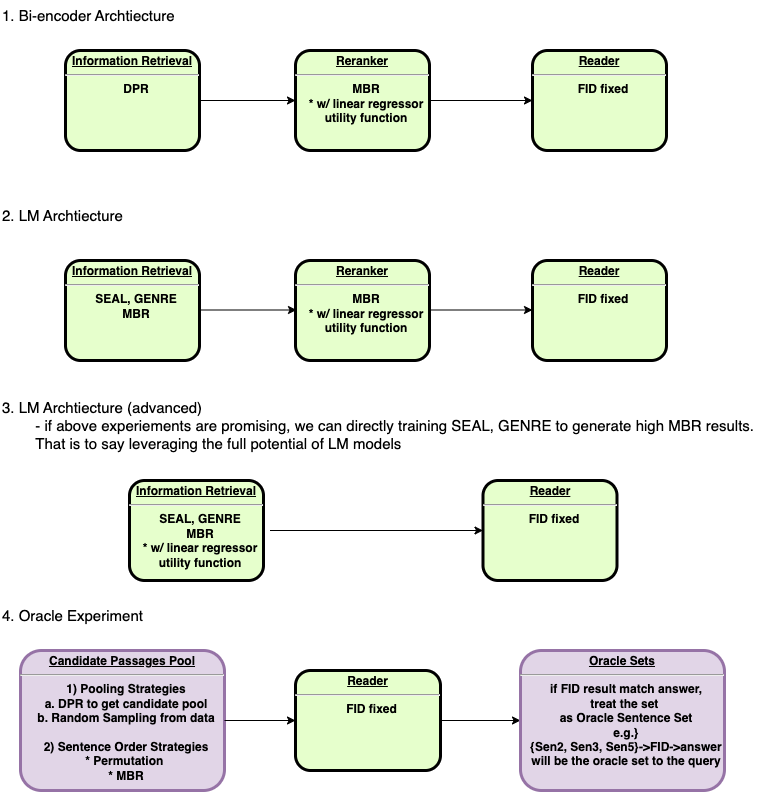

The diagram above was exported from draw.io. Its source (the exported page's mxGraphModel, read from the mxfile embedded in the PNG):
<mxGraphModel dx="946" dy="544" grid="1" gridSize="10" guides="1" tooltips="1" connect="1" arrows="1" fold="1" page="1" pageScale="1" pageWidth="826" pageHeight="1169" background="none" math="0" shadow="0">
  <root>
    <mxCell id="0" />
    <mxCell id="1" parent="0" />
    <mxCell id="_PLSZ536hDrQsVR57aRY-107" style="edgeStyle=orthogonalEdgeStyle;rounded=0;orthogonalLoop=1;jettySize=auto;html=1;exitX=1;exitY=0.5;exitDx=0;exitDy=0;entryX=0;entryY=0.5;entryDx=0;entryDy=0;fontSize=15;" edge="1" parent="1" source="6" target="_PLSZ536hDrQsVR57aRY-99">
      <mxGeometry relative="1" as="geometry" />
    </mxCell>
    <mxCell id="6" value="&lt;p style=&quot;margin: 4px 0px 0px; text-decoration: underline;&quot;&gt;&lt;strong&gt;Information Retrieval&lt;br&gt;&lt;/strong&gt;&lt;/p&gt;&lt;hr&gt;&lt;p style=&quot;margin: 0px; margin-left: 8px;&quot;&gt;DPR&lt;/p&gt;" style="verticalAlign=middle;align=center;overflow=fill;fontSize=12;fontFamily=Helvetica;html=1;rounded=1;fontStyle=1;strokeWidth=3;fillColor=#E6FFCC" parent="1" vertex="1">
      <mxGeometry x="105" y="90" width="134" height="100" as="geometry" />
    </mxCell>
    <mxCell id="66" value="" style="edgeStyle=elbowEdgeStyle;elbow=vertical;entryX=0.25;entryY=1;strokeColor=#990000;strokeWidth=2" parent="1" edge="1">
      <mxGeometry width="100" height="100" relative="1" as="geometry">
        <mxPoint x="415" y="186" as="sourcePoint" />
        <mxPoint x="415" y="165" as="targetPoint" />
      </mxGeometry>
    </mxCell>
    <mxCell id="_PLSZ536hDrQsVR57aRY-96" value="&lt;font style=&quot;font-size: 15px;&quot;&gt;1. Bi-encoder Archtiecture&lt;/font&gt;" style="text;html=1;align=left;verticalAlign=middle;resizable=0;points=[];autosize=1;strokeColor=none;fillColor=none;" vertex="1" parent="1">
      <mxGeometry x="40" y="40" width="200" height="30" as="geometry" />
    </mxCell>
    <mxCell id="_PLSZ536hDrQsVR57aRY-108" style="edgeStyle=orthogonalEdgeStyle;rounded=0;orthogonalLoop=1;jettySize=auto;html=1;exitX=1;exitY=0.5;exitDx=0;exitDy=0;entryX=0;entryY=0.5;entryDx=0;entryDy=0;fontSize=15;" edge="1" parent="1" source="_PLSZ536hDrQsVR57aRY-99" target="_PLSZ536hDrQsVR57aRY-100">
      <mxGeometry relative="1" as="geometry" />
    </mxCell>
    <mxCell id="_PLSZ536hDrQsVR57aRY-99" value="&lt;p style=&quot;margin: 4px 0px 0px; text-decoration: underline;&quot;&gt;Reranker&lt;/p&gt;&lt;hr&gt;&lt;p style=&quot;margin: 0px; margin-left: 8px;&quot;&gt;MBR&lt;/p&gt;&lt;p style=&quot;margin: 0px; margin-left: 8px;&quot;&gt;* w/ linear regressor&lt;/p&gt;&lt;p style=&quot;margin: 0px; margin-left: 8px;&quot;&gt;utility function&lt;/p&gt;" style="verticalAlign=middle;align=center;overflow=fill;fontSize=12;fontFamily=Helvetica;html=1;rounded=1;fontStyle=1;strokeWidth=3;fillColor=#E6FFCC" vertex="1" parent="1">
      <mxGeometry x="335" y="90" width="134" height="100" as="geometry" />
    </mxCell>
    <mxCell id="_PLSZ536hDrQsVR57aRY-100" value="&lt;p style=&quot;margin: 4px 0px 0px; text-decoration: underline;&quot;&gt;Reader&lt;/p&gt;&lt;hr&gt;&lt;p style=&quot;margin: 0px; margin-left: 8px;&quot;&gt;FID fixed&lt;/p&gt;" style="verticalAlign=middle;align=center;overflow=fill;fontSize=12;fontFamily=Helvetica;html=1;rounded=1;fontStyle=1;strokeWidth=3;fillColor=#E6FFCC" vertex="1" parent="1">
      <mxGeometry x="572" y="90" width="134" height="100" as="geometry" />
    </mxCell>
    <mxCell id="_PLSZ536hDrQsVR57aRY-146" value="&lt;p style=&quot;margin: 4px 0px 0px; text-decoration: underline;&quot;&gt;&lt;strong&gt;Information Retrieval&lt;br&gt;&lt;/strong&gt;&lt;/p&gt;&lt;hr&gt;&lt;p style=&quot;margin: 0px; margin-left: 8px;&quot;&gt;SEAL, GENRE&lt;/p&gt;&lt;p style=&quot;margin: 0px 0px 0px 8px;&quot;&gt;MBR&lt;/p&gt;&lt;p style=&quot;margin: 0px 0px 0px 8px;&quot;&gt;&lt;br&gt;&lt;/p&gt;" style="verticalAlign=middle;align=center;overflow=fill;fontSize=12;fontFamily=Helvetica;html=1;rounded=1;fontStyle=1;strokeWidth=3;fillColor=#E6FFCC" vertex="1" parent="1">
      <mxGeometry x="105" y="300" width="134" height="100" as="geometry" />
    </mxCell>
    <mxCell id="_PLSZ536hDrQsVR57aRY-148" value="&lt;font style=&quot;font-size: 15px;&quot;&gt;2. LM Archtiecture&lt;/font&gt;" style="text;html=1;align=left;verticalAlign=middle;resizable=0;points=[];autosize=1;strokeColor=none;fillColor=none;" vertex="1" parent="1">
      <mxGeometry x="40" y="240" width="140" height="30" as="geometry" />
    </mxCell>
    <mxCell id="_PLSZ536hDrQsVR57aRY-151" value="&lt;p style=&quot;margin: 4px 0px 0px; text-decoration: underline;&quot;&gt;Reader&lt;/p&gt;&lt;hr&gt;&lt;p style=&quot;margin: 0px; margin-left: 8px;&quot;&gt;FID fixed&lt;br&gt;&lt;/p&gt;" style="verticalAlign=middle;align=center;overflow=fill;fontSize=12;fontFamily=Helvetica;html=1;rounded=1;fontStyle=1;strokeWidth=3;fillColor=#E6FFCC" vertex="1" parent="1">
      <mxGeometry x="572" y="300" width="134" height="100" as="geometry" />
    </mxCell>
    <mxCell id="_PLSZ536hDrQsVR57aRY-152" value="&lt;p style=&quot;margin: 4px 0px 0px; text-decoration: underline;&quot;&gt;&lt;strong&gt;Candidate Passages Pool&lt;/strong&gt;&lt;/p&gt;&lt;hr&gt;&lt;p style=&quot;margin: 0px; margin-left: 8px;&quot;&gt;1) Pooling Strategies&lt;/p&gt;&lt;p style=&quot;margin: 0px; margin-left: 8px;&quot;&gt;a. DPR to get candidate pool&lt;/p&gt;&lt;p style=&quot;margin: 0px; margin-left: 8px;&quot;&gt;b. Random Sampling from data&lt;/p&gt;&lt;p style=&quot;margin: 0px; margin-left: 8px;&quot;&gt;&lt;br&gt;&lt;/p&gt;&lt;p style=&quot;margin: 0px; margin-left: 8px;&quot;&gt;2) Sentence Order Strategies&lt;/p&gt;&lt;p style=&quot;margin: 0px; margin-left: 8px;&quot;&gt;* Permutation&amp;nbsp;&lt;/p&gt;&lt;p style=&quot;margin: 0px; margin-left: 8px;&quot;&gt;* MBR&lt;/p&gt;&lt;p style=&quot;margin: 0px; margin-left: 8px;&quot;&gt;&lt;br&gt;&lt;/p&gt;" style="verticalAlign=middle;align=center;overflow=fill;fontSize=12;fontFamily=Helvetica;html=1;rounded=1;fontStyle=1;strokeWidth=3;fillColor=#e1d5e7;strokeColor=#9673a6;" vertex="1" parent="1">
      <mxGeometry x="60" y="690" width="204" height="140" as="geometry" />
    </mxCell>
    <mxCell id="_PLSZ536hDrQsVR57aRY-153" value="&lt;font style=&quot;font-size: 15px;&quot;&gt;4. Oracle Experiment&lt;/font&gt;" style="text;html=1;align=left;verticalAlign=middle;resizable=0;points=[];autosize=1;strokeColor=none;fillColor=none;" vertex="1" parent="1">
      <mxGeometry x="40" y="640" width="160" height="30" as="geometry" />
    </mxCell>
    <mxCell id="_PLSZ536hDrQsVR57aRY-154" style="edgeStyle=orthogonalEdgeStyle;rounded=0;orthogonalLoop=1;jettySize=auto;html=1;entryX=0;entryY=0.5;entryDx=0;entryDy=0;fontSize=15;" edge="1" target="_PLSZ536hDrQsVR57aRY-155" parent="1" source="_PLSZ536hDrQsVR57aRY-152">
      <mxGeometry relative="1" as="geometry">
        <mxPoint x="290" y="760" as="sourcePoint" />
      </mxGeometry>
    </mxCell>
    <mxCell id="_PLSZ536hDrQsVR57aRY-164" value="" style="edgeStyle=orthogonalEdgeStyle;rounded=0;orthogonalLoop=1;jettySize=auto;html=1;fontSize=15;" edge="1" parent="1" source="_PLSZ536hDrQsVR57aRY-155" target="_PLSZ536hDrQsVR57aRY-162">
      <mxGeometry relative="1" as="geometry" />
    </mxCell>
    <mxCell id="_PLSZ536hDrQsVR57aRY-155" value="&lt;p style=&quot;margin: 4px 0px 0px; text-decoration: underline;&quot;&gt;Reader&lt;/p&gt;&lt;hr&gt;&lt;p style=&quot;margin: 0px; margin-left: 8px;&quot;&gt;FID fixed&lt;br&gt;&lt;/p&gt;" style="verticalAlign=middle;align=center;overflow=fill;fontSize=12;fontFamily=Helvetica;html=1;rounded=1;fontStyle=1;strokeWidth=3;fillColor=#E6FFCC" vertex="1" parent="1">
      <mxGeometry x="335" y="710" width="145" height="100" as="geometry" />
    </mxCell>
    <mxCell id="_PLSZ536hDrQsVR57aRY-162" value="&lt;p style=&quot;margin: 4px 0px 0px; text-decoration: underline;&quot;&gt;&lt;strong&gt;Oracle Sets&lt;/strong&gt;&lt;/p&gt;&lt;hr&gt;&lt;p style=&quot;margin: 0px; margin-left: 8px;&quot;&gt;if FID result match answer,&lt;/p&gt;&lt;p style=&quot;margin: 0px; margin-left: 8px;&quot;&gt;treat the set&amp;nbsp;&lt;/p&gt;&lt;p style=&quot;margin: 0px; margin-left: 8px;&quot;&gt;as Oracle Sentence Set&lt;/p&gt;&lt;p style=&quot;margin: 0px; margin-left: 8px;&quot;&gt;e.g.}&lt;/p&gt;&lt;p style=&quot;margin: 0px; margin-left: 8px;&quot;&gt;&lt;span style=&quot;text-align: left; background-color: initial;&quot;&gt;{Sen2, Sen3, Sen5}-&amp;gt;FID-&amp;gt;answer&lt;/span&gt;&lt;/p&gt;&lt;p style=&quot;margin: 0px; margin-left: 8px;&quot;&gt;will be the oracle set to the query&lt;/p&gt;&lt;p style=&quot;margin: 0px; margin-left: 8px;&quot;&gt;&lt;br&gt;&lt;/p&gt;" style="verticalAlign=middle;align=center;overflow=fill;fontSize=12;fontFamily=Helvetica;html=1;rounded=1;fontStyle=1;strokeWidth=3;fillColor=#e1d5e7;strokeColor=#9673a6;" vertex="1" parent="1">
      <mxGeometry x="560" y="690" width="204" height="140" as="geometry" />
    </mxCell>
    <mxCell id="_PLSZ536hDrQsVR57aRY-165" value="&lt;p style=&quot;margin: 4px 0px 0px; text-decoration: underline;&quot;&gt;&lt;strong&gt;Information Retrieval&lt;br&gt;&lt;/strong&gt;&lt;/p&gt;&lt;hr&gt;&lt;p style=&quot;margin: 0px; margin-left: 8px;&quot;&gt;SEAL, GENRE&lt;/p&gt;&lt;p style=&quot;margin: 0px 0px 0px 8px;&quot;&gt;MBR&lt;/p&gt;&lt;p style=&quot;margin: 0px 0px 0px 8px;&quot;&gt;* w/ linear regressor&lt;/p&gt;&lt;p style=&quot;margin: 0px 0px 0px 8px;&quot;&gt;utility function&lt;/p&gt;" style="verticalAlign=middle;align=center;overflow=fill;fontSize=12;fontFamily=Helvetica;html=1;rounded=1;fontStyle=1;strokeWidth=3;fillColor=#E6FFCC" vertex="1" parent="1">
      <mxGeometry x="169" y="520" width="134" height="100" as="geometry" />
    </mxCell>
    <mxCell id="_PLSZ536hDrQsVR57aRY-166" value="&lt;font style=&quot;font-size: 15px;&quot;&gt;3. LM Archtiecture (advanced)&lt;br&gt;&lt;span style=&quot;white-space: pre;&quot;&gt;&#09;&lt;/span&gt;- if above experiements are promising, we can directly training SEAL, GENRE to generate high MBR results.&lt;br&gt;&lt;span style=&quot;white-space: pre;&quot;&gt;&#09;&lt;/span&gt;That is to say leveraging the full potential of LM models&lt;br&gt;&lt;/font&gt;" style="text;html=1;align=left;verticalAlign=middle;resizable=0;points=[];autosize=1;strokeColor=none;fillColor=none;" vertex="1" parent="1">
      <mxGeometry x="40" y="430" width="780" height="70" as="geometry" />
    </mxCell>
    <mxCell id="_PLSZ536hDrQsVR57aRY-167" style="edgeStyle=orthogonalEdgeStyle;rounded=0;orthogonalLoop=1;jettySize=auto;html=1;entryX=0;entryY=0.5;entryDx=0;entryDy=0;fontSize=15;" edge="1" target="_PLSZ536hDrQsVR57aRY-168" parent="1">
      <mxGeometry relative="1" as="geometry">
        <mxPoint x="309.5" y="570" as="sourcePoint" />
      </mxGeometry>
    </mxCell>
    <mxCell id="_PLSZ536hDrQsVR57aRY-168" value="&lt;p style=&quot;margin: 4px 0px 0px; text-decoration: underline;&quot;&gt;Reader&lt;/p&gt;&lt;hr&gt;&lt;p style=&quot;margin: 0px; margin-left: 8px;&quot;&gt;FID fixed&lt;br&gt;&lt;/p&gt;" style="verticalAlign=middle;align=center;overflow=fill;fontSize=12;fontFamily=Helvetica;html=1;rounded=1;fontStyle=1;strokeWidth=3;fillColor=#E6FFCC" vertex="1" parent="1">
      <mxGeometry x="522.5" y="520" width="134" height="100" as="geometry" />
    </mxCell>
    <mxCell id="_PLSZ536hDrQsVR57aRY-169" value="&lt;p style=&quot;margin: 4px 0px 0px; text-decoration: underline;&quot;&gt;Reranker&lt;/p&gt;&lt;hr&gt;&lt;p style=&quot;margin: 0px; margin-left: 8px;&quot;&gt;MBR&lt;/p&gt;&lt;p style=&quot;margin: 0px; margin-left: 8px;&quot;&gt;* w/ linear regressor&lt;/p&gt;&lt;p style=&quot;margin: 0px; margin-left: 8px;&quot;&gt;utility function&lt;/p&gt;" style="verticalAlign=middle;align=center;overflow=fill;fontSize=12;fontFamily=Helvetica;html=1;rounded=1;fontStyle=1;strokeWidth=3;fillColor=#E6FFCC" vertex="1" parent="1">
      <mxGeometry x="335" y="300" width="134" height="100" as="geometry" />
    </mxCell>
    <mxCell id="_PLSZ536hDrQsVR57aRY-171" style="edgeStyle=orthogonalEdgeStyle;rounded=0;orthogonalLoop=1;jettySize=auto;html=1;exitX=1;exitY=0.5;exitDx=0;exitDy=0;entryX=0;entryY=0.5;entryDx=0;entryDy=0;fontSize=15;" edge="1" parent="1">
      <mxGeometry relative="1" as="geometry">
        <mxPoint x="240" y="349.5" as="sourcePoint" />
        <mxPoint x="336" y="349.5" as="targetPoint" />
      </mxGeometry>
    </mxCell>
    <mxCell id="_PLSZ536hDrQsVR57aRY-172" style="edgeStyle=orthogonalEdgeStyle;rounded=0;orthogonalLoop=1;jettySize=auto;html=1;exitX=1;exitY=0.5;exitDx=0;exitDy=0;entryX=0;entryY=0.5;entryDx=0;entryDy=0;fontSize=15;" edge="1" parent="1">
      <mxGeometry relative="1" as="geometry">
        <mxPoint x="469" y="349.5" as="sourcePoint" />
        <mxPoint x="572" y="349.5" as="targetPoint" />
      </mxGeometry>
    </mxCell>
  </root>
</mxGraphModel>